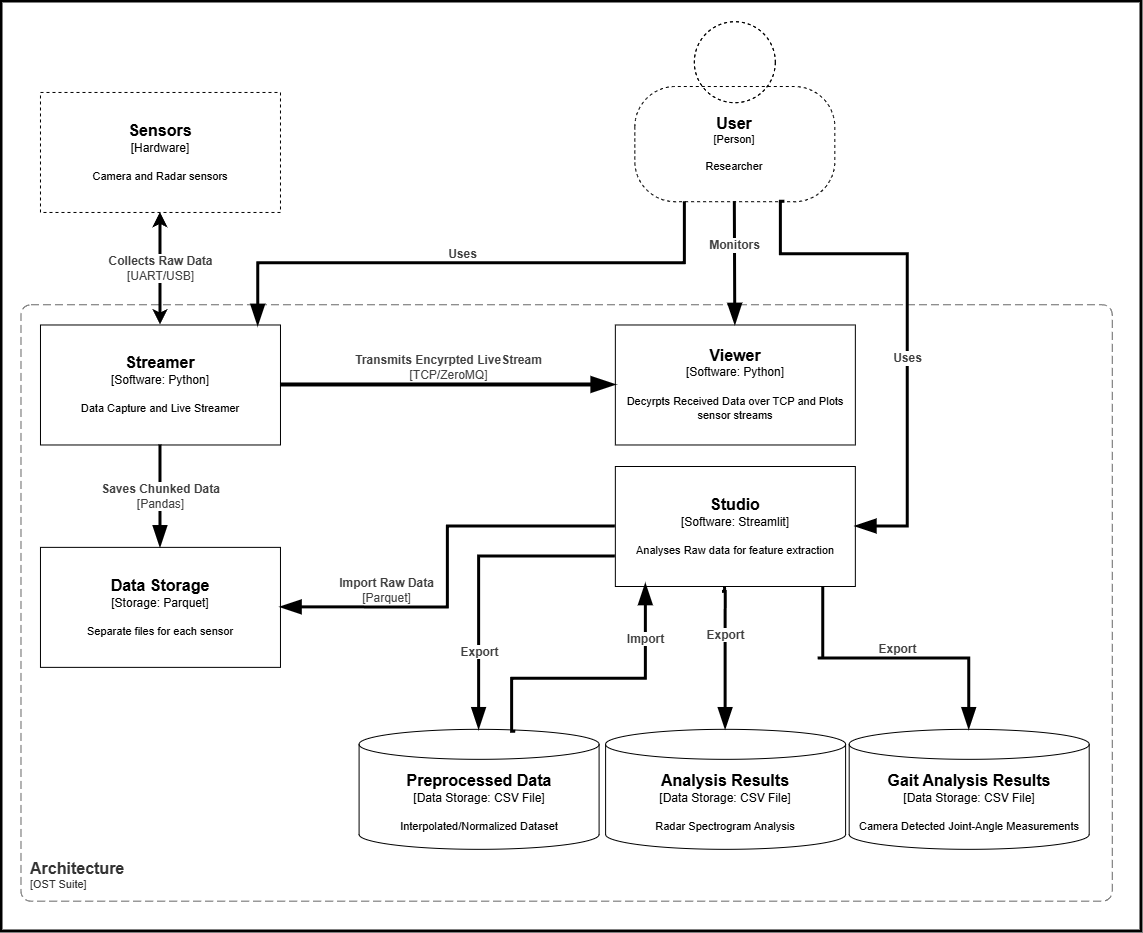

The diagram above was exported from draw.io. Its source (the exported page's mxGraphModel, read from the mxfile embedded in the PNG):
<mxGraphModel dx="2492" dy="1352" grid="1" gridSize="10" guides="1" tooltips="1" connect="1" arrows="1" fold="1" page="1" pageScale="1" pageWidth="1654" pageHeight="2336" math="0" shadow="0">
  <root>
    <mxCell id="0" />
    <mxCell id="1" parent="0" />
    <mxCell id="1zNMo-hO24mq71LbANI1-50" connectable="0" parent="1" style="group" value="" vertex="1">
      <mxGeometry height="930" width="1140" x="20" y="20" as="geometry" />
    </mxCell>
    <mxCell id="Tf46pcMwhcLaPHyS6A6K-14" parent="1zNMo-hO24mq71LbANI1-50" style="rounded=0;whiteSpace=wrap;html=1;strokeWidth=3;" value="" vertex="1">
      <mxGeometry height="930" width="1140.0000000000002" as="geometry" />
    </mxCell>
    <object placeholders="1" c4Name="User" c4Type="Person" c4Description="Researcher" label="&lt;font style=&quot;font-size: 16px&quot;&gt;&lt;b&gt;%c4Name%&lt;/b&gt;&lt;/font&gt;&lt;div&gt;[%c4Type%]&lt;/div&gt;&lt;br&gt;&lt;div&gt;&lt;font style=&quot;font-size: 11px&quot;&gt;&lt;font&gt;%c4Description%&lt;/font&gt;&lt;/font&gt;&lt;/div&gt;" id="1zNMo-hO24mq71LbANI1-3">
      <mxCell parent="1zNMo-hO24mq71LbANI1-50" style="html=1;fontSize=11;dashed=1;whiteSpace=wrap;fillColor=none;strokeColor=#000000;fontColor=#000000;shape=mxgraph.c4.person2;align=center;metaEdit=1;points=[[0.5,0,0],[1,0.5,0],[1,0.75,0],[0.75,1,0],[0.5,1,0],[0.25,1,0],[0,0.75,0],[0,0.5,0]];resizable=0;fixedWidth=0;noLabel=0;container=0;rotation=0;" vertex="1">
        <mxGeometry height="180" width="200" x="633.334521575985" y="20.214826411421157" as="geometry" />
      </mxCell>
    </object>
    <object placeholders="1" c4Name="Streamer" c4Type="Software: Python" c4Description="Data Capture and Live Streamer" label="&lt;font style=&quot;font-size: 16px&quot;&gt;&lt;b&gt;%c4Name%&lt;/b&gt;&lt;/font&gt;&lt;div&gt;[%c4Type%]&lt;/div&gt;&lt;br&gt;&lt;div&gt;&lt;font style=&quot;font-size: 11px&quot;&gt;&lt;font&gt;%c4Description%&lt;/font&gt;&lt;/font&gt;&lt;/div&gt;" id="1zNMo-hO24mq71LbANI1-4">
      <mxCell parent="1zNMo-hO24mq71LbANI1-50" style="rounded=1;whiteSpace=wrap;html=1;labelBackgroundColor=none;fillColor=default;fontColor=#000000;align=center;arcSize=0;strokeColor=#000000;metaEdit=1;resizable=0;points=[[0.25,0,0],[0.5,0,0],[0.75,0,0],[1,0.25,0],[1,0.5,0],[1,0.75,0],[0.75,1,0],[0.5,1,0],[0.25,1,0],[0,0.75,0],[0,0.5,0],[0,0.25,0]];" vertex="1">
        <mxGeometry height="120" width="240" x="38.97887429643527" y="323.4830889033095" as="geometry" />
      </mxCell>
    </object>
    <object placeholders="1" c4Name="Architecture" c4Type="ContainerScopeBoundary" c4Application="OST Suite" label="&lt;font style=&quot;font-size: 16px&quot;&gt;&lt;b&gt;&lt;div style=&quot;text-align: left&quot;&gt;%c4Name%&lt;/div&gt;&lt;/b&gt;&lt;/font&gt;&lt;div style=&quot;text-align: left&quot;&gt;[%c4Application%]&lt;/div&gt;" id="1zNMo-hO24mq71LbANI1-18">
      <mxCell parent="1zNMo-hO24mq71LbANI1-50" style="rounded=1;fontSize=11;whiteSpace=wrap;html=1;dashed=1;arcSize=20;fillColor=none;strokeColor=#666666;fontColor=#333333;labelBackgroundColor=none;align=left;verticalAlign=bottom;labelBorderColor=none;spacingTop=0;spacing=10;dashPattern=8 4;metaEdit=1;rotatable=0;perimeter=rectanglePerimeter;noLabel=0;labelPadding=0;allowArrows=0;connectable=0;expand=0;recursiveResize=0;editable=1;pointerEvents=0;absoluteArcSize=1;points=[[0.25,0,0],[0.5,0,0],[0.75,0,0],[1,0.25,0],[1,0.5,0],[1,0.75,0],[0.75,1,0],[0.5,1,0],[0.25,1,0],[0,0.75,0],[0,0.5,0],[0,0.25,0]];" vertex="1">
        <mxGeometry height="596.4130434782609" width="1091.2820512820515" x="19.48717948717949" y="303.2608695652174" as="geometry" />
      </mxCell>
    </object>
    <object placeholders="1" c4Name="Sensors" c4Type="Hardware" c4Description="Camera and Radar sensors" label="&lt;font style=&quot;font-size: 16px&quot;&gt;&lt;b&gt;%c4Name%&lt;/b&gt;&lt;/font&gt;&lt;div&gt;[%c4Type%]&lt;/div&gt;&lt;br&gt;&lt;div&gt;&lt;font style=&quot;font-size: 11px&quot;&gt;&lt;font&gt;%c4Description%&lt;/font&gt;&lt;/font&gt;&lt;/div&gt;" id="1zNMo-hO24mq71LbANI1-5">
      <mxCell parent="1zNMo-hO24mq71LbANI1-50" style="rounded=1;whiteSpace=wrap;html=1;labelBackgroundColor=none;fillColor=none;fontColor=#000000;align=center;arcSize=0;strokeColor=#000000;metaEdit=1;resizable=0;points=[[0.25,0,0],[0.5,0,0],[0.75,0,0],[1,0.25,0],[1,0.5,0],[1,0.75,0],[0.75,1,0],[0.5,1,0],[0.25,1,0],[0,0.75,0],[0,0.5,0],[0,0.25,0]];dashed=1;" vertex="1">
        <mxGeometry height="120" width="240" x="38.97887429643527" y="90.9713205710578" as="geometry" />
      </mxCell>
    </object>
    <object placeholders="1" c4Description="Uses" label="&lt;div style=&quot;text-align: left&quot;&gt;&lt;div style=&quot;text-align: center&quot;&gt;&lt;b&gt;%c4Description%&lt;/b&gt;&lt;/div&gt;&lt;div style=&quot;text-align: center&quot;&gt;&lt;/div&gt;&lt;/div&gt;" id="1zNMo-hO24mq71LbANI1-27">
      <mxCell edge="1" parent="1zNMo-hO24mq71LbANI1-50" source="1zNMo-hO24mq71LbANI1-3" style="endArrow=blockThin;html=1;fontSize=12;fontColor=#404040;strokeWidth=3;endFill=1;strokeColor=#000000;elbow=vertical;metaEdit=1;endSize=14;startSize=14;jumpStyle=arc;jumpSize=16;rounded=0;edgeStyle=orthogonalEdgeStyle;exitX=0.25;exitY=1;exitDx=0;exitDy=0;exitPerimeter=0;entryX=0.907;entryY=0.008;entryDx=0;entryDy=0;entryPerimeter=0;labelPosition=center;verticalLabelPosition=top;align=center;verticalAlign=bottom;" target="1zNMo-hO24mq71LbANI1-4">
        <mxGeometry relative="1" width="240" x="0.0298" as="geometry">
          <mxPoint as="offset" />
          <mxPoint x="253.33333333333334" y="353.80434782608694" as="sourcePoint" />
          <mxPoint x="487.1794871794873" y="353.80434782608694" as="targetPoint" />
        </mxGeometry>
      </mxCell>
    </object>
    <object placeholders="1" c4Type="Relationship" c4Technology="UART/USB" c4Description="Collects Raw Data" label="&lt;div style=&quot;text-align: left&quot;&gt;&lt;div style=&quot;text-align: center&quot;&gt;&lt;b&gt;%c4Description%&lt;/b&gt;&lt;/div&gt;&lt;div style=&quot;text-align: center&quot;&gt;[%c4Technology%]&lt;/div&gt;&lt;/div&gt;" id="1zNMo-hO24mq71LbANI1-32">
      <mxCell edge="1" parent="1zNMo-hO24mq71LbANI1-50" source="1zNMo-hO24mq71LbANI1-4" style="endArrow=classic;html=1;fontSize=12;fontColor=#404040;strokeWidth=3;endFill=1;strokeColor=#000000;elbow=vertical;metaEdit=1;jumpStyle=arc;jumpSize=16;rounded=0;edgeStyle=orthogonalEdgeStyle;entryX=0.5;entryY=1;entryDx=0;entryDy=0;entryPerimeter=0;exitX=0.5;exitY=0;exitDx=0;exitDy=0;exitPerimeter=0;startArrow=classic;startFill=1;" target="1zNMo-hO24mq71LbANI1-5">
        <mxGeometry relative="1" width="240" as="geometry">
          <mxPoint x="126.66666666666667" y="323.4782608695652" as="sourcePoint" />
          <mxPoint x="360.51282051282055" y="323.4782608695652" as="targetPoint" />
        </mxGeometry>
      </mxCell>
    </object>
    <object placeholders="1" c4Name="Viewer" c4Type="Software: Python" c4Description="Decyrpts Received Data over TCP and Plots sensor streams" label="&lt;font style=&quot;font-size: 16px&quot;&gt;&lt;b&gt;%c4Name%&lt;/b&gt;&lt;/font&gt;&lt;div&gt;[%c4Type%]&lt;/div&gt;&lt;br&gt;&lt;div&gt;&lt;font style=&quot;font-size: 11px&quot;&gt;&lt;font&gt;%c4Description%&lt;/font&gt;&lt;/font&gt;&lt;/div&gt;" id="1zNMo-hO24mq71LbANI1-33">
      <mxCell parent="1zNMo-hO24mq71LbANI1-50" style="rounded=1;whiteSpace=wrap;html=1;labelBackgroundColor=none;fillColor=default;fontColor=#000000;align=center;arcSize=0;strokeColor=#000000;metaEdit=1;resizable=0;points=[[0.25,0,0],[0.5,0,0],[0.75,0,0],[1,0.25,0],[1,0.5,0],[1,0.75,0],[0.75,1,0],[0.5,1,0],[0.25,1,0],[0,0.75,0],[0,0.5,0],[0,0.25,0]];" vertex="1">
        <mxGeometry height="120" width="240" x="613.8461538461539" y="323.4782608695652" as="geometry" />
      </mxCell>
    </object>
    <object placeholders="1" c4Type="Relationship" c4Technology="TCP/ZeroMQ" c4Description="Transmits Encyrpted LiveStream" label="&lt;div style=&quot;text-align: left&quot;&gt;&lt;div style=&quot;text-align: center&quot;&gt;&lt;b&gt;%c4Description%&lt;/b&gt;&lt;/div&gt;&lt;div style=&quot;text-align: center&quot;&gt;[%c4Technology%]&lt;/div&gt;&lt;/div&gt;" id="1zNMo-hO24mq71LbANI1-34">
      <mxCell edge="1" parent="1zNMo-hO24mq71LbANI1-50" source="1zNMo-hO24mq71LbANI1-4" style="endArrow=blockThin;html=1;fontSize=12;fontColor=#404040;strokeWidth=4;endFill=1;strokeColor=#000000;elbow=vertical;metaEdit=1;endSize=14;startSize=14;jumpStyle=arc;jumpSize=16;rounded=0;edgeStyle=orthogonalEdgeStyle;exitX=1;exitY=0.5;exitDx=0;exitDy=0;exitPerimeter=0;entryX=0;entryY=0.5;entryDx=0;entryDy=0;entryPerimeter=0;labelPosition=center;verticalLabelPosition=top;align=center;verticalAlign=bottom;" target="1zNMo-hO24mq71LbANI1-33">
        <mxGeometry relative="1" width="240" as="geometry">
          <mxPoint x="253.33333333333334" y="424.5652173913043" as="sourcePoint" />
          <mxPoint x="487.1794871794873" y="424.5652173913043" as="targetPoint" />
        </mxGeometry>
      </mxCell>
    </object>
    <object placeholders="1" c4Description="Monitors" label="&lt;div style=&quot;text-align: left&quot;&gt;&lt;div style=&quot;text-align: center&quot;&gt;&lt;b&gt;%c4Description%&lt;/b&gt;&lt;/div&gt;&lt;div style=&quot;text-align: center&quot;&gt;&lt;/div&gt;&lt;/div&gt;" id="1zNMo-hO24mq71LbANI1-35">
      <mxCell edge="1" parent="1zNMo-hO24mq71LbANI1-50" source="1zNMo-hO24mq71LbANI1-3" style="endArrow=blockThin;html=1;fontSize=12;fontColor=#404040;strokeWidth=3;endFill=1;strokeColor=#000000;elbow=vertical;metaEdit=1;endSize=14;startSize=14;jumpStyle=arc;jumpSize=16;rounded=0;edgeStyle=orthogonalEdgeStyle;exitX=0.5;exitY=1;exitDx=0;exitDy=0;exitPerimeter=0;entryX=0.5;entryY=0;entryDx=0;entryDy=0;entryPerimeter=0;" target="1zNMo-hO24mq71LbANI1-33">
        <mxGeometry relative="1" width="240" x="-0.2941" as="geometry">
          <mxPoint as="offset" />
          <mxPoint x="1200.4102564102566" y="242.6086956521739" as="sourcePoint" />
          <mxPoint x="721.0256410256411" y="364.92391304347825" as="targetPoint" />
        </mxGeometry>
      </mxCell>
    </object>
    <object placeholders="1" c4Name="Data Storage" c4Type="Storage: Parquet" c4Description="Separate files for each sensor" label="&lt;font style=&quot;font-size: 16px&quot;&gt;&lt;b&gt;%c4Name%&lt;/b&gt;&lt;/font&gt;&lt;div&gt;[%c4Type%]&lt;/div&gt;&lt;br&gt;&lt;div&gt;&lt;font style=&quot;font-size: 11px&quot;&gt;&lt;font&gt;%c4Description%&lt;/font&gt;&lt;/font&gt;&lt;/div&gt;" id="1zNMo-hO24mq71LbANI1-36">
      <mxCell parent="1zNMo-hO24mq71LbANI1-50" style="rounded=1;whiteSpace=wrap;html=1;labelBackgroundColor=none;fillColor=default;fontColor=#000000;align=center;arcSize=0;strokeColor=#000000;metaEdit=1;resizable=0;points=[[0.25,0,0],[0.5,0,0],[0.75,0,0],[1,0.25,0],[1,0.5,0],[1,0.75,0],[0.75,1,0],[0.5,1,0],[0.25,1,0],[0,0.75,0],[0,0.5,0],[0,0.25,0]];" vertex="1">
        <mxGeometry height="120" width="240" x="38.97435897435898" y="545.8695652173913" as="geometry" />
      </mxCell>
    </object>
    <object placeholders="1" c4Type="Relationship" c4Technology="Pandas" c4Description="Saves Chunked Data" label="&lt;div style=&quot;text-align: left&quot;&gt;&lt;div style=&quot;text-align: center&quot;&gt;&lt;b&gt;%c4Description%&lt;/b&gt;&lt;/div&gt;&lt;div style=&quot;text-align: center&quot;&gt;[%c4Technology%]&lt;/div&gt;&lt;/div&gt;" id="1zNMo-hO24mq71LbANI1-37">
      <mxCell edge="1" parent="1zNMo-hO24mq71LbANI1-50" source="1zNMo-hO24mq71LbANI1-4" style="endArrow=blockThin;html=1;fontSize=12;fontColor=#404040;strokeWidth=3;endFill=1;strokeColor=#000000;elbow=vertical;metaEdit=1;endSize=14;startSize=14;jumpStyle=arc;jumpSize=16;rounded=0;edgeStyle=orthogonalEdgeStyle;exitX=0.5;exitY=1;exitDx=0;exitDy=0;exitPerimeter=0;entryX=0.5;entryY=0;entryDx=0;entryDy=0;entryPerimeter=0;labelPosition=center;verticalLabelPosition=middle;align=center;verticalAlign=middle;" target="1zNMo-hO24mq71LbANI1-36">
        <mxGeometry relative="1" width="240" as="geometry">
          <mxPoint as="offset" />
          <mxPoint x="487.1794871794873" y="414.45652173913044" as="sourcePoint" />
          <mxPoint x="721.0256410256411" y="414.45652173913044" as="targetPoint" />
        </mxGeometry>
      </mxCell>
    </object>
    <object placeholders="1" c4Name="Studio" c4Type="Software: Streamlit" c4Description="Analyses Raw data for feature extraction" label="&lt;font style=&quot;font-size: 16px&quot;&gt;&lt;b&gt;%c4Name%&lt;/b&gt;&lt;/font&gt;&lt;div&gt;[%c4Type%]&lt;/div&gt;&lt;br&gt;&lt;div&gt;&lt;font style=&quot;font-size: 11px&quot;&gt;&lt;font&gt;%c4Description%&lt;/font&gt;&lt;/font&gt;&lt;/div&gt;" id="1zNMo-hO24mq71LbANI1-38">
      <mxCell parent="1zNMo-hO24mq71LbANI1-50" style="rounded=1;whiteSpace=wrap;html=1;labelBackgroundColor=none;fillColor=default;fontColor=#000000;align=center;arcSize=0;strokeColor=#000000;metaEdit=1;resizable=0;points=[[0.25,0,0],[0.5,0,0],[0.75,0,0],[1,0.25,0],[1,0.5,0],[1,0.75,0],[0.75,1,0],[0.5,1,0],[0.25,1,0],[0,0.75,0],[0,0.5,0],[0,0.25,0]];" vertex="1">
        <mxGeometry height="120" width="240" x="613.8461538461539" y="465" as="geometry" />
      </mxCell>
    </object>
    <object placeholders="1" c4Type="Relationship" c4Technology="Parquet" c4Description="Import Raw Data" label="&lt;div style=&quot;text-align: left&quot;&gt;&lt;div style=&quot;text-align: center&quot;&gt;&lt;b&gt;%c4Description%&lt;/b&gt;&lt;/div&gt;&lt;div style=&quot;text-align: center&quot;&gt;[%c4Technology%]&lt;/div&gt;&lt;/div&gt;" id="1zNMo-hO24mq71LbANI1-39">
      <mxCell edge="1" parent="1zNMo-hO24mq71LbANI1-50" source="1zNMo-hO24mq71LbANI1-38" style="endArrow=blockThin;html=1;fontSize=12;fontColor=#404040;strokeWidth=3;endFill=1;strokeColor=#000000;elbow=vertical;metaEdit=1;endSize=14;startSize=14;jumpStyle=arc;jumpSize=16;rounded=0;edgeStyle=orthogonalEdgeStyle;exitX=0;exitY=0.5;exitDx=0;exitDy=0;exitPerimeter=0;entryX=1;entryY=0.5;entryDx=0;entryDy=0;entryPerimeter=0;labelPosition=center;verticalLabelPosition=top;align=center;verticalAlign=bottom;" target="1zNMo-hO24mq71LbANI1-36">
        <mxGeometry relative="1" width="240" x="0.4884" as="geometry">
          <mxPoint as="offset" />
          <Array as="points" />
          <mxPoint x="428.7179487179488" y="479.1521739130435" as="sourcePoint" />
          <mxPoint x="428.7179487179488" y="580.2391304347826" as="targetPoint" />
        </mxGeometry>
      </mxCell>
    </object>
    <object placeholders="1" c4Description="Uses" label="&lt;div style=&quot;text-align: left&quot;&gt;&lt;div style=&quot;text-align: center&quot;&gt;&lt;b&gt;%c4Description%&lt;/b&gt;&lt;/div&gt;&lt;div style=&quot;text-align: center&quot;&gt;&lt;/div&gt;&lt;/div&gt;" id="1zNMo-hO24mq71LbANI1-40">
      <mxCell edge="1" parent="1zNMo-hO24mq71LbANI1-50" source="1zNMo-hO24mq71LbANI1-3" style="endArrow=blockThin;html=1;fontSize=12;fontColor=#404040;strokeWidth=3;endFill=1;strokeColor=#000000;elbow=vertical;metaEdit=1;endSize=14;startSize=14;jumpStyle=arc;jumpSize=16;rounded=0;edgeStyle=orthogonalEdgeStyle;exitX=0.75;exitY=1;exitDx=0;exitDy=0;exitPerimeter=0;entryX=1;entryY=0.5;entryDx=0;entryDy=0;entryPerimeter=0;" target="1zNMo-hO24mq71LbANI1-38">
        <mxGeometry relative="1" width="240" x="0.1373" as="geometry">
          <mxPoint as="offset" />
          <Array as="points">
            <mxPoint x="779.4871794871796" y="252.7173913043478" />
            <mxPoint x="906.1538461538463" y="252.7173913043478" />
            <mxPoint x="906.1538461538463" y="525.6521739130435" />
          </Array>
          <mxPoint x="721.0256410256411" y="283.04347826086956" as="sourcePoint" />
          <mxPoint x="721.0256410256411" y="404.34782608695656" as="targetPoint" />
        </mxGeometry>
      </mxCell>
    </object>
    <object placeholders="1" c4Name="Preprocessed Data" c4Type="Data Storage" c4Technology="CSV File" c4Description="Interpolated/Normalized Dataset" label="&lt;font style=&quot;font-size: 16px&quot;&gt;&lt;b&gt;%c4Name%&lt;/b&gt;&lt;/font&gt;&lt;div&gt;[%c4Type%:&amp;nbsp;%c4Technology%]&lt;/div&gt;&lt;br&gt;&lt;div&gt;&lt;font style=&quot;font-size: 11px&quot;&gt;&lt;font&gt;%c4Description%&lt;/font&gt;&lt;/font&gt;&lt;/div&gt;" id="1zNMo-hO24mq71LbANI1-41">
      <mxCell parent="1zNMo-hO24mq71LbANI1-50" style="shape=cylinder3;size=15;whiteSpace=wrap;html=1;boundedLbl=1;rounded=0;labelBackgroundColor=none;fillColor=#FFFFFF;fontSize=12;fontColor=#000000;align=center;strokeColor=#000000;metaEdit=1;points=[[0.5,0,0],[1,0.25,0],[1,0.5,0],[1,0.75,0],[0.5,1,0],[0,0.75,0],[0,0.5,0],[0,0.25,0]];resizable=0;" vertex="1">
        <mxGeometry height="120" width="240" x="357.58974358974365" y="727.8260869565216" as="geometry" />
      </mxCell>
    </object>
    <object placeholders="1" c4Type="Relationship" c4Description="Export" label="&lt;div style=&quot;text-align: left&quot;&gt;&lt;div style=&quot;text-align: center&quot;&gt;&lt;b&gt;%c4Description%&lt;/b&gt;&lt;/div&gt;&lt;div style=&quot;text-align: center&quot;&gt;&lt;/div&gt;&lt;/div&gt;" id="1zNMo-hO24mq71LbANI1-44">
      <mxCell edge="1" parent="1zNMo-hO24mq71LbANI1-50" source="1zNMo-hO24mq71LbANI1-38" style="endArrow=blockThin;html=1;fontSize=12;fontColor=#404040;strokeWidth=3;endFill=1;strokeColor=#000000;elbow=vertical;metaEdit=1;endSize=14;startSize=14;jumpStyle=arc;jumpSize=16;rounded=0;edgeStyle=orthogonalEdgeStyle;exitX=0;exitY=0.75;exitDx=0;exitDy=0;exitPerimeter=0;entryX=0.5;entryY=0;entryDx=0;entryDy=0;entryPerimeter=0;labelPosition=center;verticalLabelPosition=top;align=center;verticalAlign=bottom;" target="1zNMo-hO24mq71LbANI1-41">
        <mxGeometry relative="1" width="240" x="0.5527" as="geometry">
          <mxPoint y="1" as="offset" />
          <Array as="points" />
          <mxPoint x="808.7179487179487" y="667.1739130434783" as="sourcePoint" />
          <mxPoint x="467.69230769230774" y="748.0434782608696" as="targetPoint" />
        </mxGeometry>
      </mxCell>
    </object>
    <object c4Type="Relationship" c4Description="Import" label="&lt;div style=&quot;text-align: left&quot;&gt;&lt;div style=&quot;text-align: center&quot;&gt;&lt;b&gt;%c4Description%&lt;/b&gt;&lt;/div&gt;&lt;div style=&quot;text-align: center&quot;&gt;&lt;/div&gt;&lt;/div&gt;" placeholders="1" id="1zNMo-hO24mq71LbANI1-45">
      <mxCell edge="1" parent="1zNMo-hO24mq71LbANI1-50" source="1zNMo-hO24mq71LbANI1-41" style="endArrow=blockThin;html=1;fontSize=12;fontColor=#404040;strokeWidth=3;endFill=1;strokeColor=#000000;elbow=vertical;metaEdit=1;endSize=14;startSize=14;jumpStyle=arc;jumpSize=16;rounded=0;edgeStyle=orthogonalEdgeStyle;exitX=0.653;exitY=0.02;exitDx=0;exitDy=0;exitPerimeter=0;entryX=0.127;entryY=0.979;entryDx=0;entryDy=0;entryPerimeter=0;labelPosition=center;verticalLabelPosition=top;align=center;verticalAlign=bottom;" target="1zNMo-hO24mq71LbANI1-38">
        <mxGeometry relative="1" width="240" x="0.5527" as="geometry">
          <mxPoint y="1" as="offset" />
          <Array as="points">
            <mxPoint x="510.5641025641026" y="677.2826086956521" />
            <mxPoint x="644.0512820512821" y="677.2826086956521" />
          </Array>
          <mxPoint x="655.7435897435898" y="555.9782608695651" as="sourcePoint" />
          <mxPoint x="516.4102564102565" y="727.8260869565216" as="targetPoint" />
        </mxGeometry>
      </mxCell>
    </object>
    <object placeholders="1" c4Name="Analysis Results" c4Type="Data Storage" c4Technology="CSV File" c4Description="Radar Spectrogram Analysis" label="&lt;font style=&quot;font-size: 16px&quot;&gt;&lt;b&gt;%c4Name%&lt;/b&gt;&lt;/font&gt;&lt;div&gt;[%c4Type%:&amp;nbsp;%c4Technology%]&lt;/div&gt;&lt;br&gt;&lt;div&gt;&lt;font style=&quot;font-size: 11px&quot;&gt;&lt;font&gt;%c4Description%&lt;/font&gt;&lt;/font&gt;&lt;/div&gt;" id="1zNMo-hO24mq71LbANI1-46">
      <mxCell parent="1zNMo-hO24mq71LbANI1-50" style="shape=cylinder3;size=15;whiteSpace=wrap;html=1;boundedLbl=1;rounded=0;labelBackgroundColor=none;fillColor=#FFFFFF;fontSize=12;fontColor=#000000;align=center;strokeColor=#000000;metaEdit=1;points=[[0.5,0,0],[1,0.25,0],[1,0.5,0],[1,0.75,0],[0.5,1,0],[0,0.75,0],[0,0.5,0],[0,0.25,0]];resizable=0;" vertex="1">
        <mxGeometry height="120" width="240" x="604.1025641025642" y="727.8260869565216" as="geometry" />
      </mxCell>
    </object>
    <object placeholders="1" c4Name="Gait Analysis Results" c4Type="Data Storage" c4Technology="CSV File" c4Description="Camera Detected Joint-Angle Measurements" label="&lt;font style=&quot;font-size: 16px&quot;&gt;&lt;b&gt;%c4Name%&lt;/b&gt;&lt;/font&gt;&lt;div&gt;[%c4Type%:&amp;nbsp;%c4Technology%]&lt;/div&gt;&lt;br&gt;&lt;div&gt;&lt;font style=&quot;font-size: 11px&quot;&gt;&lt;font&gt;%c4Description%&lt;/font&gt;&lt;/font&gt;&lt;/div&gt;" id="1zNMo-hO24mq71LbANI1-47">
      <mxCell parent="1zNMo-hO24mq71LbANI1-50" style="shape=cylinder3;size=15;whiteSpace=wrap;html=1;boundedLbl=1;rounded=0;labelBackgroundColor=none;fillColor=#FFFFFF;fontSize=12;fontColor=#000000;align=center;strokeColor=#000000;metaEdit=1;points=[[0.5,0,0],[1,0.25,0],[1,0.5,0],[1,0.75,0],[0.5,1,0],[0,0.75,0],[0,0.5,0],[0,0.25,0]];resizable=0;" vertex="1">
        <mxGeometry height="120" width="240" x="847.6923076923078" y="727.8260869565216" as="geometry" />
      </mxCell>
    </object>
    <object c4Type="Relationship" c4Description="Export&#10;" label="&lt;div style=&quot;text-align: left&quot;&gt;&lt;div style=&quot;text-align: center&quot;&gt;&lt;b&gt;%c4Description%&lt;/b&gt;&lt;/div&gt;&lt;div style=&quot;text-align: center&quot;&gt;&lt;/div&gt;&lt;/div&gt;" placeholders="1" id="1zNMo-hO24mq71LbANI1-48">
      <mxCell edge="1" parent="1zNMo-hO24mq71LbANI1-50" source="1zNMo-hO24mq71LbANI1-38" style="endArrow=blockThin;html=1;fontSize=12;fontColor=#404040;strokeWidth=3;endFill=1;strokeColor=#000000;elbow=vertical;metaEdit=1;endSize=14;startSize=14;jumpStyle=arc;jumpSize=16;rounded=0;edgeStyle=orthogonalEdgeStyle;exitX=0.457;exitY=1;exitDx=0;exitDy=0;exitPerimeter=0;entryX=0.5;entryY=0;entryDx=0;entryDy=0;entryPerimeter=0;labelPosition=center;verticalLabelPosition=top;align=center;verticalAlign=bottom;" target="1zNMo-hO24mq71LbANI1-46">
        <mxGeometry relative="1" width="240" x="-0.1429" as="geometry">
          <mxPoint as="offset" />
          <Array as="points">
            <mxPoint x="721.0256410256411" y="590.3478260869565" />
            <mxPoint x="721.0256410256411" y="590.3478260869565" />
          </Array>
          <mxPoint x="545.6410256410257" y="813.7499999999999" as="sourcePoint" />
          <mxPoint x="678.1538461538462" y="667.1739130434783" as="targetPoint" />
        </mxGeometry>
      </mxCell>
    </object>
    <object c4Type="Relationship" c4Description="Export&#10;" label="&lt;div style=&quot;text-align: left&quot;&gt;&lt;div style=&quot;text-align: center&quot;&gt;&lt;b&gt;%c4Description%&lt;/b&gt;&lt;/div&gt;&lt;div style=&quot;text-align: center&quot;&gt;&lt;/div&gt;&lt;/div&gt;" placeholders="1" id="1zNMo-hO24mq71LbANI1-49">
      <mxCell edge="1" parent="1zNMo-hO24mq71LbANI1-50" source="1zNMo-hO24mq71LbANI1-38" style="endArrow=blockThin;html=1;fontSize=12;fontColor=#404040;strokeWidth=3;endFill=1;strokeColor=#000000;elbow=vertical;metaEdit=1;endSize=14;startSize=14;jumpStyle=arc;jumpSize=16;rounded=0;edgeStyle=orthogonalEdgeStyle;exitX=0.866;exitY=1.006;exitDx=0;exitDy=0;exitPerimeter=0;entryX=0.5;entryY=0;entryDx=0;entryDy=0;entryPerimeter=0;labelPosition=center;verticalLabelPosition=top;align=center;verticalAlign=bottom;" target="1zNMo-hO24mq71LbANI1-47">
        <mxGeometry relative="1" width="240" x="0.0396" as="geometry">
          <mxPoint as="offset" />
          <Array as="points">
            <mxPoint x="816.5128205128206" y="657.0652173913044" />
            <mxPoint x="964.6153846153846" y="657.0652173913044" />
          </Array>
          <mxPoint x="789.2307692307693" y="606.5217391304348" as="sourcePoint" />
          <mxPoint x="789.2307692307693" y="748.0434782608696" as="targetPoint" />
        </mxGeometry>
      </mxCell>
    </object>
  </root>
</mxGraphModel>